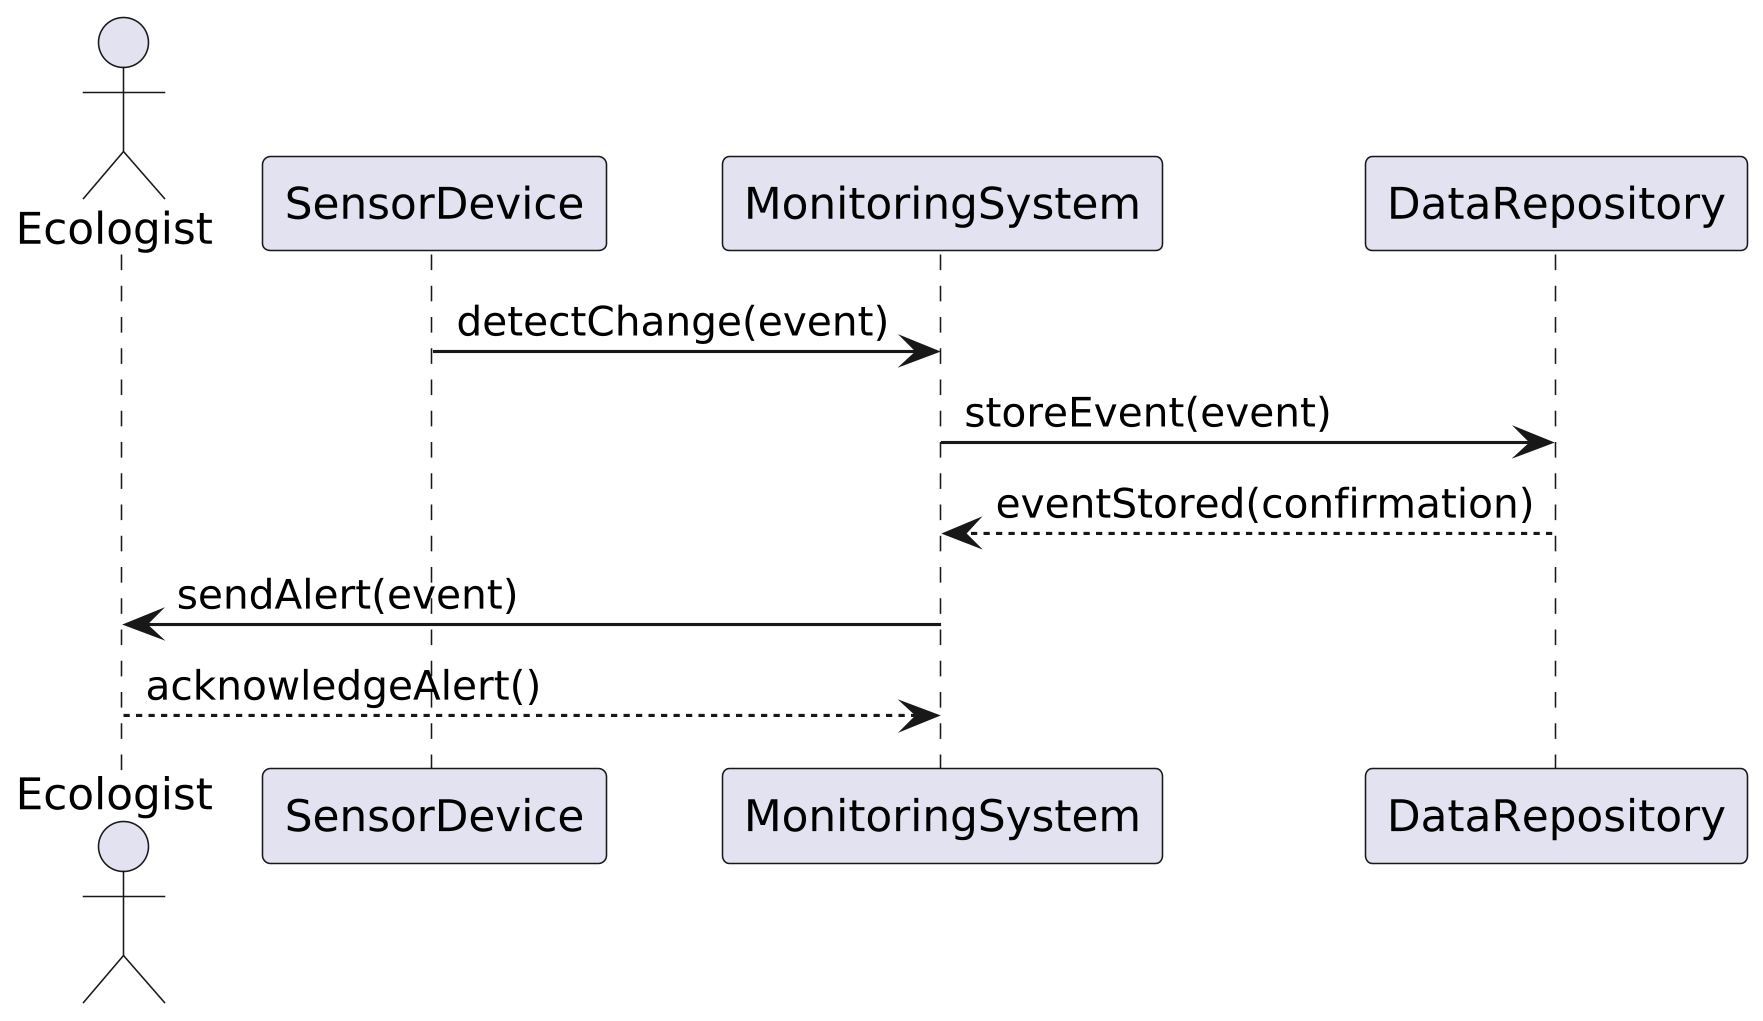

The diagram above was rendered by PlantUML. Its source (embedded in the PNG):
@startuml sample_plantuml_sequence
skinparam dpi 300 sequence_602_4_1
skinparam dpi 300
actor Ecologist
participant SensorDevice
participant MonitoringSystem
participant DataRepository

SensorDevice -> MonitoringSystem: detectChange(event)
MonitoringSystem -> DataRepository: storeEvent(event)
DataRepository --> MonitoringSystem: eventStored(confirmation)
MonitoringSystem -> Ecologist: sendAlert(event)
Ecologist --> MonitoringSystem: acknowledgeAlert()

@enduml